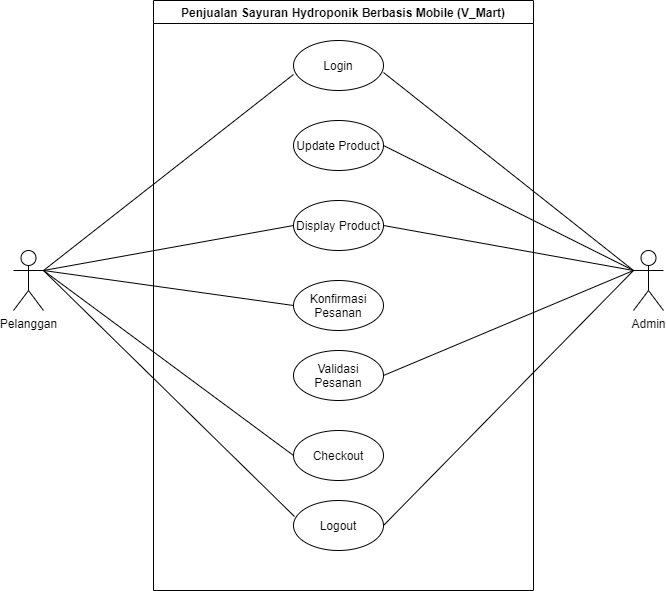

The diagram above was exported from draw.io. Its source (the exported page's mxGraphModel, read from the mxfile embedded in the PNG):
<mxGraphModel dx="1092" dy="494" grid="1" gridSize="10" guides="1" tooltips="1" connect="1" arrows="1" fold="1" page="1" pageScale="1" pageWidth="850" pageHeight="1100" math="0" shadow="0">
  <root>
    <mxCell id="Z5XL1WoCLRuwKPgXf8gL-0" />
    <mxCell id="Z5XL1WoCLRuwKPgXf8gL-1" parent="Z5XL1WoCLRuwKPgXf8gL-0" />
    <mxCell id="Z5XL1WoCLRuwKPgXf8gL-2" value="Display Product" style="ellipse;whiteSpace=wrap;html=1;" parent="Z5XL1WoCLRuwKPgXf8gL-1" vertex="1">
      <mxGeometry x="400" y="200" width="90" height="50" as="geometry" />
    </mxCell>
    <mxCell id="Z5XL1WoCLRuwKPgXf8gL-9" value="Update Product" style="ellipse;whiteSpace=wrap;html=1;" parent="Z5XL1WoCLRuwKPgXf8gL-1" vertex="1">
      <mxGeometry x="400" y="120" width="90" height="50" as="geometry" />
    </mxCell>
    <mxCell id="Z5XL1WoCLRuwKPgXf8gL-10" value="Login" style="ellipse;whiteSpace=wrap;html=1;" parent="Z5XL1WoCLRuwKPgXf8gL-1" vertex="1">
      <mxGeometry x="400" y="40" width="90" height="50" as="geometry" />
    </mxCell>
    <mxCell id="Z5XL1WoCLRuwKPgXf8gL-11" value="Konfirmasi&lt;br&gt;Pesanan" style="ellipse;whiteSpace=wrap;html=1;" parent="Z5XL1WoCLRuwKPgXf8gL-1" vertex="1">
      <mxGeometry x="400" y="280" width="90" height="50" as="geometry" />
    </mxCell>
    <mxCell id="Z5XL1WoCLRuwKPgXf8gL-12" value="Logout" style="ellipse;whiteSpace=wrap;html=1;" parent="Z5XL1WoCLRuwKPgXf8gL-1" vertex="1">
      <mxGeometry x="400" y="500" width="90" height="50" as="geometry" />
    </mxCell>
    <mxCell id="Z5XL1WoCLRuwKPgXf8gL-13" value="Validasi Pesanan" style="ellipse;whiteSpace=wrap;html=1;" parent="Z5XL1WoCLRuwKPgXf8gL-1" vertex="1">
      <mxGeometry x="400" y="350" width="90" height="50" as="geometry" />
    </mxCell>
    <mxCell id="Z5XL1WoCLRuwKPgXf8gL-14" value="Checkout" style="ellipse;whiteSpace=wrap;html=1;" parent="Z5XL1WoCLRuwKPgXf8gL-1" vertex="1">
      <mxGeometry x="400" y="430" width="90" height="50" as="geometry" />
    </mxCell>
    <mxCell id="Z5XL1WoCLRuwKPgXf8gL-19" style="rounded=0;orthogonalLoop=1;jettySize=auto;html=1;exitX=1;exitY=0.3333333333333333;exitDx=0;exitDy=0;exitPerimeter=0;entryX=0.011;entryY=0.32;entryDx=0;entryDy=0;entryPerimeter=0;endArrow=none;endFill=0;" parent="Z5XL1WoCLRuwKPgXf8gL-1" source="Z5XL1WoCLRuwKPgXf8gL-15" target="Z5XL1WoCLRuwKPgXf8gL-12" edge="1">
      <mxGeometry relative="1" as="geometry" />
    </mxCell>
    <mxCell id="Z5XL1WoCLRuwKPgXf8gL-20" style="edgeStyle=none;rounded=0;orthogonalLoop=1;jettySize=auto;html=1;exitX=1;exitY=0.3333333333333333;exitDx=0;exitDy=0;exitPerimeter=0;entryX=0;entryY=0.5;entryDx=0;entryDy=0;endArrow=none;endFill=0;" parent="Z5XL1WoCLRuwKPgXf8gL-1" source="Z5XL1WoCLRuwKPgXf8gL-15" target="Z5XL1WoCLRuwKPgXf8gL-14" edge="1">
      <mxGeometry relative="1" as="geometry" />
    </mxCell>
    <mxCell id="Z5XL1WoCLRuwKPgXf8gL-21" style="edgeStyle=none;rounded=0;orthogonalLoop=1;jettySize=auto;html=1;exitX=1;exitY=0.3333333333333333;exitDx=0;exitDy=0;exitPerimeter=0;entryX=0;entryY=0.5;entryDx=0;entryDy=0;endArrow=none;endFill=0;" parent="Z5XL1WoCLRuwKPgXf8gL-1" source="Z5XL1WoCLRuwKPgXf8gL-15" target="Z5XL1WoCLRuwKPgXf8gL-11" edge="1">
      <mxGeometry relative="1" as="geometry" />
    </mxCell>
    <mxCell id="Z5XL1WoCLRuwKPgXf8gL-22" style="edgeStyle=none;rounded=0;orthogonalLoop=1;jettySize=auto;html=1;exitX=1;exitY=0.3333333333333333;exitDx=0;exitDy=0;exitPerimeter=0;entryX=0;entryY=0.5;entryDx=0;entryDy=0;endArrow=none;endFill=0;" parent="Z5XL1WoCLRuwKPgXf8gL-1" source="Z5XL1WoCLRuwKPgXf8gL-15" target="Z5XL1WoCLRuwKPgXf8gL-2" edge="1">
      <mxGeometry relative="1" as="geometry" />
    </mxCell>
    <mxCell id="Z5XL1WoCLRuwKPgXf8gL-23" style="edgeStyle=none;rounded=0;orthogonalLoop=1;jettySize=auto;html=1;exitX=1;exitY=0.3333333333333333;exitDx=0;exitDy=0;exitPerimeter=0;entryX=0;entryY=0.68;entryDx=0;entryDy=0;entryPerimeter=0;endArrow=none;endFill=0;" parent="Z5XL1WoCLRuwKPgXf8gL-1" source="Z5XL1WoCLRuwKPgXf8gL-15" target="Z5XL1WoCLRuwKPgXf8gL-10" edge="1">
      <mxGeometry relative="1" as="geometry" />
    </mxCell>
    <mxCell id="Z5XL1WoCLRuwKPgXf8gL-15" value="Pelanggan" style="shape=umlActor;verticalLabelPosition=bottom;verticalAlign=top;html=1;outlineConnect=0;" parent="Z5XL1WoCLRuwKPgXf8gL-1" vertex="1">
      <mxGeometry x="120" y="250" width="30" height="60" as="geometry" />
    </mxCell>
    <mxCell id="Z5XL1WoCLRuwKPgXf8gL-24" style="edgeStyle=none;rounded=0;orthogonalLoop=1;jettySize=auto;html=1;exitX=0;exitY=0.3333333333333333;exitDx=0;exitDy=0;exitPerimeter=0;entryX=1;entryY=0.64;entryDx=0;entryDy=0;entryPerimeter=0;endArrow=none;endFill=0;" parent="Z5XL1WoCLRuwKPgXf8gL-1" source="Z5XL1WoCLRuwKPgXf8gL-16" target="Z5XL1WoCLRuwKPgXf8gL-10" edge="1">
      <mxGeometry relative="1" as="geometry" />
    </mxCell>
    <mxCell id="Z5XL1WoCLRuwKPgXf8gL-25" style="edgeStyle=none;rounded=0;orthogonalLoop=1;jettySize=auto;html=1;exitX=0;exitY=0.3333333333333333;exitDx=0;exitDy=0;exitPerimeter=0;entryX=1;entryY=0.5;entryDx=0;entryDy=0;endArrow=none;endFill=0;" parent="Z5XL1WoCLRuwKPgXf8gL-1" source="Z5XL1WoCLRuwKPgXf8gL-16" target="Z5XL1WoCLRuwKPgXf8gL-9" edge="1">
      <mxGeometry relative="1" as="geometry" />
    </mxCell>
    <mxCell id="Z5XL1WoCLRuwKPgXf8gL-26" style="edgeStyle=none;rounded=0;orthogonalLoop=1;jettySize=auto;html=1;exitX=0;exitY=0.3333333333333333;exitDx=0;exitDy=0;exitPerimeter=0;entryX=1;entryY=0.5;entryDx=0;entryDy=0;endArrow=none;endFill=0;" parent="Z5XL1WoCLRuwKPgXf8gL-1" source="Z5XL1WoCLRuwKPgXf8gL-16" target="Z5XL1WoCLRuwKPgXf8gL-2" edge="1">
      <mxGeometry relative="1" as="geometry" />
    </mxCell>
    <mxCell id="Z5XL1WoCLRuwKPgXf8gL-27" style="edgeStyle=none;rounded=0;orthogonalLoop=1;jettySize=auto;html=1;exitX=0;exitY=0.3333333333333333;exitDx=0;exitDy=0;exitPerimeter=0;entryX=1;entryY=0.5;entryDx=0;entryDy=0;endArrow=none;endFill=0;" parent="Z5XL1WoCLRuwKPgXf8gL-1" source="Z5XL1WoCLRuwKPgXf8gL-16" target="Z5XL1WoCLRuwKPgXf8gL-13" edge="1">
      <mxGeometry relative="1" as="geometry" />
    </mxCell>
    <mxCell id="Z5XL1WoCLRuwKPgXf8gL-28" style="edgeStyle=none;rounded=0;orthogonalLoop=1;jettySize=auto;html=1;exitX=0;exitY=0.3333333333333333;exitDx=0;exitDy=0;exitPerimeter=0;entryX=1;entryY=0.5;entryDx=0;entryDy=0;endArrow=none;endFill=0;" parent="Z5XL1WoCLRuwKPgXf8gL-1" source="Z5XL1WoCLRuwKPgXf8gL-16" target="Z5XL1WoCLRuwKPgXf8gL-12" edge="1">
      <mxGeometry relative="1" as="geometry" />
    </mxCell>
    <mxCell id="Z5XL1WoCLRuwKPgXf8gL-16" value="Admin" style="shape=umlActor;verticalLabelPosition=bottom;verticalAlign=top;html=1;outlineConnect=0;" parent="Z5XL1WoCLRuwKPgXf8gL-1" vertex="1">
      <mxGeometry x="740" y="250" width="30" height="60" as="geometry" />
    </mxCell>
    <mxCell id="ql6UD4nlNs3jXLs3wKlz-1" value="Penjualan Sayuran Hydroponik Berbasis Mobile (V_Mart)" style="swimlane;" parent="Z5XL1WoCLRuwKPgXf8gL-1" vertex="1">
      <mxGeometry x="260" width="380" height="590" as="geometry" />
    </mxCell>
  </root>
</mxGraphModel>